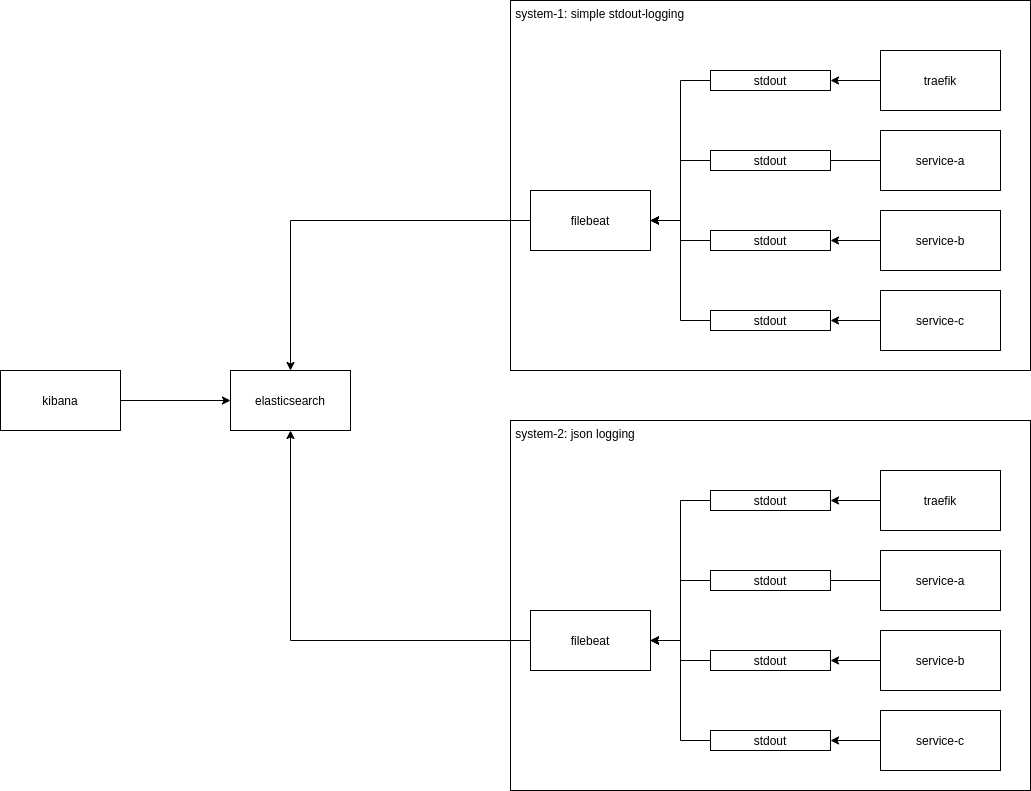

The diagram above was exported from draw.io. Its source (the exported page's mxGraphModel, read from the mxfile embedded in the PNG):
<mxGraphModel dx="2821" dy="2196" grid="1" gridSize="10" guides="1" tooltips="1" connect="1" arrows="1" fold="1" page="1" pageScale="1" pageWidth="850" pageHeight="1100" math="0" shadow="0">
  <root>
    <mxCell id="0" />
    <mxCell id="1" parent="0" />
    <mxCell id="28" value="&amp;nbsp;system-1: simple stdout-logging" style="rounded=0;whiteSpace=wrap;html=1;align=left;verticalAlign=top;" vertex="1" parent="1">
      <mxGeometry x="430" y="-20" width="520" height="370" as="geometry" />
    </mxCell>
    <mxCell id="22" style="edgeStyle=orthogonalEdgeStyle;rounded=0;orthogonalLoop=1;jettySize=auto;html=1;entryX=0;entryY=0.5;entryDx=0;entryDy=0;" parent="1" source="2" target="3" edge="1">
      <mxGeometry relative="1" as="geometry" />
    </mxCell>
    <mxCell id="2" value="kibana" style="rounded=0;whiteSpace=wrap;html=1;" parent="1" vertex="1">
      <mxGeometry x="-80" y="350" width="120" height="60" as="geometry" />
    </mxCell>
    <mxCell id="3" value="elasticsearch" style="rounded=0;whiteSpace=wrap;html=1;" parent="1" vertex="1">
      <mxGeometry x="150" y="350" width="120" height="60" as="geometry" />
    </mxCell>
    <mxCell id="21" style="edgeStyle=orthogonalEdgeStyle;rounded=0;orthogonalLoop=1;jettySize=auto;html=1;" parent="1" source="4" target="3" edge="1">
      <mxGeometry relative="1" as="geometry" />
    </mxCell>
    <mxCell id="4" value="filebeat" style="rounded=0;whiteSpace=wrap;html=1;" parent="1" vertex="1">
      <mxGeometry x="450" y="170" width="120" height="60" as="geometry" />
    </mxCell>
    <mxCell id="14" style="edgeStyle=orthogonalEdgeStyle;rounded=0;orthogonalLoop=1;jettySize=auto;html=1;entryX=0.5;entryY=0;entryDx=0;entryDy=0;" parent="1" source="5" target="10" edge="1">
      <mxGeometry relative="1" as="geometry">
        <Array as="points">
          <mxPoint x="690" y="140" />
        </Array>
      </mxGeometry>
    </mxCell>
    <mxCell id="5" value="service-a" style="rounded=0;whiteSpace=wrap;html=1;" parent="1" vertex="1">
      <mxGeometry x="800" y="110" width="120" height="60" as="geometry" />
    </mxCell>
    <mxCell id="15" style="edgeStyle=orthogonalEdgeStyle;rounded=0;orthogonalLoop=1;jettySize=auto;html=1;entryX=1;entryY=0.5;entryDx=0;entryDy=0;" parent="1" source="6" target="11" edge="1">
      <mxGeometry relative="1" as="geometry" />
    </mxCell>
    <mxCell id="13" style="edgeStyle=orthogonalEdgeStyle;rounded=0;orthogonalLoop=1;jettySize=auto;html=1;exitX=0;exitY=0.5;exitDx=0;exitDy=0;" parent="1" source="8" target="9" edge="1">
      <mxGeometry relative="1" as="geometry">
        <mxPoint x="759.9999999999998" y="50.058823529411825" as="sourcePoint" />
      </mxGeometry>
    </mxCell>
    <mxCell id="8" value="traefik" style="rounded=0;whiteSpace=wrap;html=1;" parent="1" vertex="1">
      <mxGeometry x="800" y="30" width="120" height="60" as="geometry" />
    </mxCell>
    <mxCell id="17" style="edgeStyle=orthogonalEdgeStyle;rounded=0;orthogonalLoop=1;jettySize=auto;html=1;entryX=1;entryY=0.5;entryDx=0;entryDy=0;" parent="1" source="9" target="4" edge="1">
      <mxGeometry relative="1" as="geometry">
        <Array as="points">
          <mxPoint x="600" y="60" />
          <mxPoint x="600" y="200" />
        </Array>
      </mxGeometry>
    </mxCell>
    <mxCell id="9" value="stdout" style="rounded=0;whiteSpace=wrap;html=1;" parent="1" vertex="1">
      <mxGeometry x="630" y="50" width="120" height="20" as="geometry" />
    </mxCell>
    <mxCell id="18" style="edgeStyle=orthogonalEdgeStyle;rounded=0;orthogonalLoop=1;jettySize=auto;html=1;entryX=1;entryY=0.5;entryDx=0;entryDy=0;" parent="1" source="10" target="4" edge="1">
      <mxGeometry relative="1" as="geometry">
        <mxPoint x="510" y="230" as="targetPoint" />
        <Array as="points">
          <mxPoint x="600" y="140" />
          <mxPoint x="600" y="200" />
        </Array>
      </mxGeometry>
    </mxCell>
    <mxCell id="10" value="stdout" style="rounded=0;whiteSpace=wrap;html=1;" parent="1" vertex="1">
      <mxGeometry x="630" y="130" width="120" height="20" as="geometry" />
    </mxCell>
    <mxCell id="27" style="edgeStyle=orthogonalEdgeStyle;rounded=0;orthogonalLoop=1;jettySize=auto;html=1;entryX=1;entryY=0.5;entryDx=0;entryDy=0;" parent="1" source="11" target="4" edge="1">
      <mxGeometry relative="1" as="geometry" />
    </mxCell>
    <mxCell id="11" value="stdout" style="rounded=0;whiteSpace=wrap;html=1;" parent="1" vertex="1">
      <mxGeometry x="630" y="210" width="120" height="20" as="geometry" />
    </mxCell>
    <mxCell id="26" style="edgeStyle=orthogonalEdgeStyle;rounded=0;orthogonalLoop=1;jettySize=auto;html=1;entryX=1;entryY=0.5;entryDx=0;entryDy=0;" parent="1" source="12" target="4" edge="1">
      <mxGeometry relative="1" as="geometry" />
    </mxCell>
    <mxCell id="12" value="stdout" style="rounded=0;whiteSpace=wrap;html=1;" parent="1" vertex="1">
      <mxGeometry x="630" y="290" width="120" height="20" as="geometry" />
    </mxCell>
    <mxCell id="6" value="service-b" style="rounded=0;whiteSpace=wrap;html=1;" parent="1" vertex="1">
      <mxGeometry x="800" y="190" width="120" height="60" as="geometry" />
    </mxCell>
    <mxCell id="25" style="edgeStyle=orthogonalEdgeStyle;rounded=0;orthogonalLoop=1;jettySize=auto;html=1;" parent="1" source="7" target="12" edge="1">
      <mxGeometry relative="1" as="geometry" />
    </mxCell>
    <mxCell id="7" value="service-c" style="rounded=0;whiteSpace=wrap;html=1;" parent="1" vertex="1">
      <mxGeometry x="800" y="270" width="120" height="60" as="geometry" />
    </mxCell>
    <mxCell id="29" value="&amp;nbsp;system-2: json logging" style="rounded=0;whiteSpace=wrap;html=1;align=left;verticalAlign=top;" vertex="1" parent="1">
      <mxGeometry x="430" y="400" width="520" height="370" as="geometry" />
    </mxCell>
    <mxCell id="47" style="edgeStyle=orthogonalEdgeStyle;rounded=0;orthogonalLoop=1;jettySize=auto;html=1;entryX=0.5;entryY=1;entryDx=0;entryDy=0;" edge="1" parent="1" source="30" target="3">
      <mxGeometry relative="1" as="geometry" />
    </mxCell>
    <mxCell id="30" value="filebeat" style="rounded=0;whiteSpace=wrap;html=1;" vertex="1" parent="1">
      <mxGeometry x="450" y="590" width="120" height="60" as="geometry" />
    </mxCell>
    <mxCell id="31" style="edgeStyle=orthogonalEdgeStyle;rounded=0;orthogonalLoop=1;jettySize=auto;html=1;entryX=0.5;entryY=0;entryDx=0;entryDy=0;" edge="1" parent="1" source="32" target="39">
      <mxGeometry relative="1" as="geometry">
        <Array as="points">
          <mxPoint x="690" y="560" />
        </Array>
      </mxGeometry>
    </mxCell>
    <mxCell id="32" value="service-a" style="rounded=0;whiteSpace=wrap;html=1;" vertex="1" parent="1">
      <mxGeometry x="800" y="530" width="120" height="60" as="geometry" />
    </mxCell>
    <mxCell id="33" style="edgeStyle=orthogonalEdgeStyle;rounded=0;orthogonalLoop=1;jettySize=auto;html=1;entryX=1;entryY=0.5;entryDx=0;entryDy=0;" edge="1" parent="1" source="44" target="41">
      <mxGeometry relative="1" as="geometry" />
    </mxCell>
    <mxCell id="34" style="edgeStyle=orthogonalEdgeStyle;rounded=0;orthogonalLoop=1;jettySize=auto;html=1;exitX=0;exitY=0.5;exitDx=0;exitDy=0;" edge="1" parent="1" source="35" target="37">
      <mxGeometry relative="1" as="geometry">
        <mxPoint x="759.9999999999998" y="470.0588235294118" as="sourcePoint" />
      </mxGeometry>
    </mxCell>
    <mxCell id="35" value="traefik" style="rounded=0;whiteSpace=wrap;html=1;" vertex="1" parent="1">
      <mxGeometry x="800" y="450" width="120" height="60" as="geometry" />
    </mxCell>
    <mxCell id="36" style="edgeStyle=orthogonalEdgeStyle;rounded=0;orthogonalLoop=1;jettySize=auto;html=1;entryX=1;entryY=0.5;entryDx=0;entryDy=0;" edge="1" parent="1" source="37" target="30">
      <mxGeometry relative="1" as="geometry">
        <Array as="points">
          <mxPoint x="600" y="480" />
          <mxPoint x="600" y="620" />
        </Array>
      </mxGeometry>
    </mxCell>
    <mxCell id="37" value="stdout" style="rounded=0;whiteSpace=wrap;html=1;" vertex="1" parent="1">
      <mxGeometry x="630" y="470" width="120" height="20" as="geometry" />
    </mxCell>
    <mxCell id="38" style="edgeStyle=orthogonalEdgeStyle;rounded=0;orthogonalLoop=1;jettySize=auto;html=1;entryX=1;entryY=0.5;entryDx=0;entryDy=0;" edge="1" parent="1" source="39" target="30">
      <mxGeometry relative="1" as="geometry">
        <mxPoint x="510" y="650" as="targetPoint" />
        <Array as="points">
          <mxPoint x="600" y="560" />
          <mxPoint x="600" y="620" />
        </Array>
      </mxGeometry>
    </mxCell>
    <mxCell id="39" value="stdout" style="rounded=0;whiteSpace=wrap;html=1;" vertex="1" parent="1">
      <mxGeometry x="630" y="550" width="120" height="20" as="geometry" />
    </mxCell>
    <mxCell id="40" style="edgeStyle=orthogonalEdgeStyle;rounded=0;orthogonalLoop=1;jettySize=auto;html=1;entryX=1;entryY=0.5;entryDx=0;entryDy=0;" edge="1" parent="1" source="41" target="30">
      <mxGeometry relative="1" as="geometry" />
    </mxCell>
    <mxCell id="41" value="stdout" style="rounded=0;whiteSpace=wrap;html=1;" vertex="1" parent="1">
      <mxGeometry x="630" y="630" width="120" height="20" as="geometry" />
    </mxCell>
    <mxCell id="42" style="edgeStyle=orthogonalEdgeStyle;rounded=0;orthogonalLoop=1;jettySize=auto;html=1;entryX=1;entryY=0.5;entryDx=0;entryDy=0;" edge="1" parent="1" source="43" target="30">
      <mxGeometry relative="1" as="geometry" />
    </mxCell>
    <mxCell id="43" value="stdout" style="rounded=0;whiteSpace=wrap;html=1;" vertex="1" parent="1">
      <mxGeometry x="630" y="710" width="120" height="20" as="geometry" />
    </mxCell>
    <mxCell id="44" value="service-b" style="rounded=0;whiteSpace=wrap;html=1;" vertex="1" parent="1">
      <mxGeometry x="800" y="610" width="120" height="60" as="geometry" />
    </mxCell>
    <mxCell id="45" style="edgeStyle=orthogonalEdgeStyle;rounded=0;orthogonalLoop=1;jettySize=auto;html=1;" edge="1" parent="1" source="46" target="43">
      <mxGeometry relative="1" as="geometry" />
    </mxCell>
    <mxCell id="46" value="service-c" style="rounded=0;whiteSpace=wrap;html=1;" vertex="1" parent="1">
      <mxGeometry x="800" y="690" width="120" height="60" as="geometry" />
    </mxCell>
  </root>
</mxGraphModel>